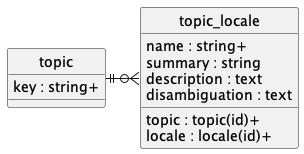

The diagram above was rendered by PlantUML. Its source (embedded in the PNG):
@startuml uml
skinparam monochrome true
skinparam linetype ortho
hide circle

entity topic {
    key : string+
}

entity topic_locale {
    topic : topic(id)+
    locale : locale(id)+
    name : string+
    summary : string
    description : text
    disambiguation : text
}

topic ||-r-o{ topic_locale

@enduml